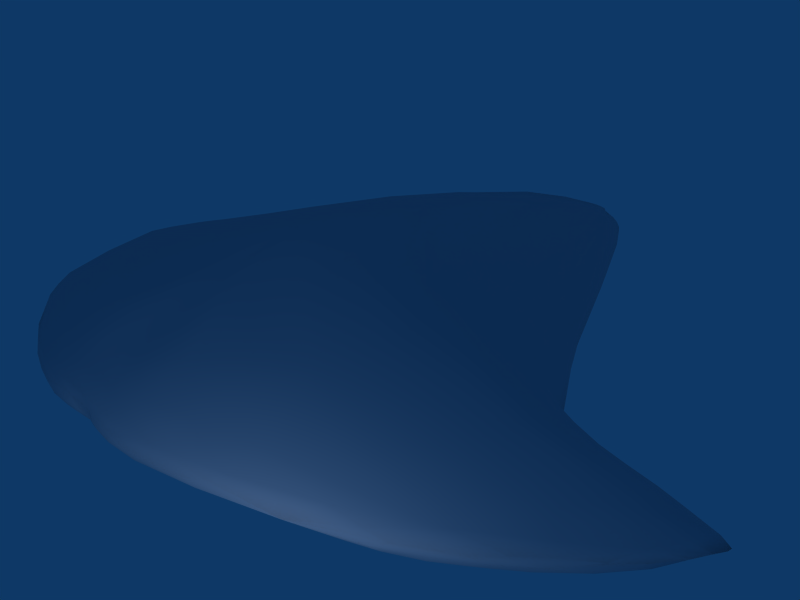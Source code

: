 # Source: fighter.blend  (saved by Blender 2.75.0; exported with 4.5.12 LTS)
import bpy
from mathutils import Matrix  # noqa: F401  (used for matrix-valued properties, if any)

bpy.ops.wm.read_factory_settings(use_empty=True)
scene = bpy.context.scene
scene.name = 'Scene'

# ---- collections
col_collection_1 = bpy.data.collections.new('Collection 1'); scene.collection.children.link(col_collection_1)

# ---- materials (node trees are filled in below, after node groups)
mat_material = bpy.data.materials.new('Material')
mat_material.alpha_threshold = 0.0
mat_material.diffuse_color = (0.8, 0.7547, 0.7887, 1.0)
mat_material.roughness = 0.5

# ---- material node trees

# ---- world
world_world = bpy.data.worlds.new('World'); scene.world = world_world
world_world.color = (0.05656, 0.2208, 0.4)
world_world.use_sun_shadow = False
world_world.sun_shadow_jitter_overblur = 0.0
world_world.cycles.sampling_method = 'MANUAL'
world_world.cycles.sample_map_resolution = 256

# ---- cameras
cam_camera = bpy.data.cameras.new('Camera')
cam_camera.passepartout_alpha = 0.2
cam_camera.clip_end = 100.0
cam_camera.lens = 35.0
cam_camera.sensor_width = 32.0
cam_camera.sensor_height = 18.0
cam_camera.ortho_scale = 7.314
cam_camera.show_passepartout = False
cam_camera.show_safe_areas = True
cam_camera.dof.focus_distance = 0.0
cam_camera.dof.aperture_fstop = 128.0

# ---- lights
light_spot = bpy.data.lights.new('Spot', 'POINT')
light_spot.transmission_factor = 0.0
light_spot.cutoff_distance = 30.0
light_spot.energy = 100.0
light_spot.shadow_buffer_clip_start = 1.001
light_spot.shadow_soft_size = 1.0
light_spot.shadow_maximum_resolution = 0.006
light_spot.use_absolute_resolution = True
light_spot.cycles.use_multiple_importance_sampling = False

# ---- meshes
me_plane_002 = bpy.data.meshes.new('Plane.002')
me_plane_002.from_pydata([(1.548, -8.401, 1.392), (0.9137, -6.502, 0.3829), (-2.75, -6.119, 2.434), (1.801, -5.691, 0.5955), (-4.009, -6.261, 1.506), (2.66, -4.451, 1.816), (3.081, -4.644, 1.95), (4.567, -4.93, 1.917), (-0.448, -4.035, 2.716), (4.282, -6.489, 1.731), (0.7639, -0.6637, 2.14), (4.488, -4.872, 2.235), (0.3449, -8.001, 0.8102), (0.7834, -8.604, 1.336), (-2.318, -3.871, 2.304), (0.3849, -5.083, 0.1937), (-1.885, -8.166, 1.281), (1.496, -3.981, 1.183), (4.48, -5.51, 1.681), (0.7649, -3.125, 0.869), (-0.7639, -0.6637, 2.14), (0.8854, -7.149, 0.5505), (0.7409, -4.539, 0.428), (2.986, -6.753, 1.105), (-2.986, -6.753, 1.105), (-0.7409, -4.539, 0.428), (-0.6683, -0.5744, 1.868), (3.79, -4.917, 1.94), (2.026, -6.357, 0.6793), (-0.7134, -7.102, 2.236), (1.072, -3.11, 2.519), (-0.695, -8.303, 1.004), (-3.388, -4.968, 2.436), (0.4052, -3.366, 0.5258), (0.2069, -2.731, 2.599), (-0.1453, -2.305, 2.556), (-2.349, -7.759, 1.789), (-4.042, -5.171, 1.581), (-0.9872, -6.07, 2.476), (0.5108, -1.659, 1.134), (-2.66, -4.451, 1.816), (-2.487, -5.149, 1.066), (0.02143, -6.154, 0.1991), (2.122, -4.716, 1.23), (-0.05579, -6.154, 0.1991), (-4.456, -5.715, 2.235), (2.083, -3.317, 2.16), (4.456, -5.715, 2.235), (-3.178, -7.504, 1.742), (-1.072, -3.11, 2.519), (-2.741, -7.709, 1.373), (1.537, -8.27, 1.584), (0.3009, -6.057, 0.199), (-2.743, -4.729, 2.485), (-0.3254, -6.057, 0.199), (-0.3715, -5.26, 2.608), (-0.3475, -7.101, 0.4627), (0.09914, -6.681, 0.3303), (-0.1032, -6.681, 0.3303), (4.009, -6.261, 1.506), (1.12, -2.089, 2.397), (-2.487, -7.409, 1.098), (-1.011, -1.881, 1.625), (-2.122, -4.716, 1.23), (-1.801, -5.691, 0.5955), (0.2384, -0.01412, 2.252), (-0.2384, -0.01412, 2.252), (0.681, -7.102, 2.236), (3.656, -4.814, 2.211), (0.9548, -6.07, 2.476), (-0.2069, -2.731, 2.599), (-3.993, -5.45, 1.443), (3.388, -4.968, 2.436), (1.251, -1.672, 2.093), (-2.026, -6.357, 0.6793), (-1.12, -2.089, 2.397), (1.745, -3.39, 1.654), (-4.48, -5.51, 1.681), (4.791, -4.94, 2.205), (2.662, -5.541, 0.9126), (-5.067, -4.914, 2.111), (-0.1242, 0.4978, 1.807), (-3.894, -4.874, 2.29), (-0.9137, -6.502, 0.3829), (0.5075, -1.005, 1.419), (-4.282, -6.489, 1.731), (0.8253, -1.014, 2.248), (-3.832, -5.467, 2.384), (-0.8253, -1.014, 2.248), (-0.7834, -8.604, 1.336), (-0.5108, -1.659, 1.134), (-0.8854, -7.149, 0.5505), (0.1453, -2.305, 2.556), (0.7156, -5.07, 0.3008), (2.487, -7.409, 1.098), (3.748, -7.023, 1.837), (-0.5137, -8.544, 1.164), (-0.3449, -8.001, 0.8102), (3.881, -6.389, 2.212), (1.885, -8.166, 1.281), (2.75, -6.119, 2.434), (-3.858, -7.046, 1.655), (-4.488, -4.872, 2.235), (2.764, -4.475, 2.334), (1.547, -2.577, 2.346), (1.863, -5.584, 2.556), (4.64, -5.854, 2.038), (-0.5075, -1.005, 1.419), (-2.112, -7.406, 2.042), (0.3418, -2.186, 2.524), (-3.656, -4.814, 2.211), (-1.496, -3.981, 1.183), (0.5346, -8.608, 1.26), (-3.081, -4.644, 1.95), (-0.5346, -8.608, 1.26), (2.234, -3.729, 1.963), (0.5137, -8.544, 1.164), (-2.983, -6.767, 2.236), (3.858, -7.046, 1.655), (-4.022, -5.055, 2.358), (-5.029, -5.215, 2.013), (0.695, -8.303, 1.004), (2.318, -3.871, 2.304), (3.832, -5.467, 2.384), (-1.446, -4.585, 0.9064), (5.03, -5.215, 2.013), (0.3902, -8.586, 1.445), (-1.745, -3.39, 1.654), (-0.4177, -8.586, 1.445), (3.172, -4.655, 2.207), (0.448, -4.035, 2.716), (-1.251, -1.672, 2.093), (-4.259, -4.915, 1.978), (-3.172, -4.655, 2.207), (-2.662, -5.541, 0.9126), (0.4337, -7.98, 1.885), (1.277, -8.11, 1.02), (-0.4621, -7.98, 1.885), (-1.498, -7.66, 0.8403), (1.066, -7.614, 2.036), (-1.066, -7.614, 2.036), (2.349, -7.759, 1.789), (4.065, -6.528, 2.016), (2.741, -7.709, 1.373), (-2.764, -4.475, 2.334), (-1.277, -8.11, 1.02), (3.178, -7.504, 1.742), (-4.567, -4.93, 1.917), (-1.863, -5.584, 2.556), (-3.881, -6.389, 2.212), (4.747, -5.792, 1.936), (2.112, -7.406, 2.042), (2.487, -5.149, 1.066), (-0.5068, -3.933, 2.71), (2.983, -6.767, 2.236), (-3.748, -7.023, 1.837), (1.233, -4.138, 2.631), (-0.3317, -5.667, 0.1601), (0.6683, -0.5744, 1.868), (-0.3849, -5.083, 0.1937), (-2.083, -3.317, 2.16), (-3.79, -4.917, 1.94), (-1.537, -8.27, 1.584), (-1.548, -8.401, 1.392), (0.334, -5.26, 2.608), (-0.4052, -3.366, 0.5258), (3.368, -4.888, 1.731), (-3.368, -4.888, 1.731), (0.409, -8.18, 1.777), (0.1133, 0.4978, 1.807), (-0.4374, -8.18, 1.777), (0.7371, -8.346, 1.649), (3.993, -5.45, 1.443), (-0.7371, -8.346, 1.649), (3.288, -7.528, 1.56), (3.894, -4.874, 2.29), (0.3072, -5.667, 0.1601), (-0.7649, -3.125, 0.869), (-4.065, -6.528, 2.016), (-4.791, -4.94, 2.205), (2.743, -4.729, 2.485), (-4.64, -5.854, 2.038), (4.022, -5.055, 2.358), (-0.3418, -2.186, 2.524), (-3.311, -5.127, 1.432), (2.029, -4.666, 2.618), (5.068, -4.914, 2.111), (0.3544, -8.459, 1.566), (-2.029, -4.666, 2.618), (-0.3819, -8.459, 1.566), (-1.547, -2.577, 2.346), (0.5068, -3.933, 2.71), (-3.288, -7.528, 1.56), (-4.747, -5.792, 1.936), (-0.08552, 0.15, 1.482), (-0.7156, -5.07, 0.3008), (-2.234, -3.729, 1.963), (4.259, -4.915, 1.978), (1.498, -7.66, 0.8403), (-0.3382, -7.514, 0.6007), (1.011, -1.881, 1.625), (0.3475, -7.101, 0.4627), (-1.233, -4.138, 2.631), (1.446, -4.585, 0.9064), (3.311, -5.127, 1.432), (0.3382, -7.514, 0.6007), (4.042, -5.171, 1.581), (0.3871, -4.35, 2.708), (-0.3922, -4.35, 2.708), (-0.00254, -4.102, 2.692), (0.0, -1.881, 2.514), (0.0, -2.714, 2.599), (0.2114, -3.449, 2.673), (-0.2114, -3.449, 2.673), (0.0, -3.397, 2.666), (0.0, -3.751, 2.698), (0.3685, -0.6638, 2.336), (-0.3685, -0.6638, 2.336), (0.2788, -0.9954, 2.386), (-0.2788, -0.9954, 2.386), (0.0, -0.7341, 2.371), (0.1389, 0.5376, 1.999), (-0.1498, 0.5376, 1.999), (-3.725e-09, 0.2243, 2.217), (-0.005426, 0.4947, 2.054), (0.07907, 0.15, 1.482), (-0.003229, 0.2437, 1.544), (-0.005426, 0.4151, 1.671), (-0.003229, 0.05629, 1.421), (0.0, -0.8096, 1.067), (-1.863e-09, -2.865, 0.4843), (0.0, -4.643, 0.1768), (-0.01227, -5.415, 0.123), (-0.04555, -6.424, 0.2645), (0.03166, -6.424, 0.2645), (-0.002034, -6.897, 0.3944), (0.0, -7.32, 0.536), (0.0, -8.051, 0.8502), (0.0, -8.556, 1.132), (-0.1689, -8.589, 1.369), (0.1414, -8.589, 1.369), (-0.01375, -8.571, 1.325), (-0.01375, -8.354, 1.657), (-0.01421, -8.237, 1.744), (-0.1094, -7.469, 2.086), (0.04857, -7.469, 2.086), (-2.019, -3.422, 2.342), (-0.06389, 0.4616, 1.726), (-3.49, -6.611, 2.221), (0.1535, -7.368, 0.5522), (-0.2291, -8.553, 1.14), (-0.179, -4.753, 0.1811), (4.986, -4.925, 2.156), (-4.202, -5.851, 1.55), (1.03, -1.19, 2.123), (0.2084, -0.1282, 1.473), (-2.177, -3.504, 2.085), (-0.1715, -2.418, 2.566), (1.236, -3.765, 2.574), (-4.686, -5.626, 2.148), (-3.075, -7.614, 1.487), (-0.2922, -8.625, 1.295), (-1.236, -3.765, 2.574), (-2.566, -6.555, 0.8987), (0.1023, -1.987, 2.524), (-2.745, -7.12, 1.099), (-1.103, -8.535, 1.348), (-0.3794, -5.88, 0.1808), (2.177, -3.504, 2.085), (5.079, -5.02, 2.068), (1.751, -4.672, 1.062), (-4.216, -6.398, 1.659), (-3.612, -7.272, 1.596), (1.907, -4.997, 2.643), (-3.143, -4.617, 2.106), (4.934, -4.882, 2.061), (0.501, -4.213, 2.719), (-0.1834, -3.822, 2.703), (0.1919, -1.022, 1.083), (-0.5559, -8.429, 1.59), (-4.638, -4.894, 2.235), (1.391, -6.498, 0.4946), (-1.564, -8.176, 1.158), (3.401, -4.765, 2.211), (-2.969, -4.575, 2.272), (0.5219, -7.132, 0.494), (3.238, -4.773, 1.834), (-1.889, -8.057, 1.673), (4.542, -6.15, 1.839), (-0.901, -6.694, 2.347), (-2.505, -4.537, 1.575), (-4.14, -5.258, 1.558), (0.5473, -3.127, 0.6837), (-0.5122, -8.1, 1.821), (3.96, -4.947, 1.916), (4.874, -5.329, 1.904), (0.6949, -4.715, 0.351), (3.244, -5.733, 2.463), (0.6039, -8.238, 1.735), (1.668, -4.416, 2.614), (-2.421, -5.343, 0.8986), (-0.4202, -0.272, 2.246), (-3.474, -7.242, 1.824), (1.081, -8.339, 1.619), (3.001, -4.907, 2.48), (4.551, -5.006, 2.248), (-0.611, -8.238, 1.735), (-1.707, -3.737, 1.444), (-2.827, -6.527, 2.332), (0.105, -2.612, 2.588), (0.2839, -0.2879, 2.295), (-1.751, -4.672, 1.062), (0.624, -1.19, 2.367), (-0.2246, -8.58, 1.428), (0.2951, -3.644, 2.691), (-0.15, -8.394, 1.622), (0.549, -8.429, 1.59), (-1.784, -8.29, 1.354), (-4.934, -4.882, 2.061), (-0.2493, -2.489, 2.57), (2.45, -4.697, 2.551), (3.538, -6.526, 1.309), (2.722, -7.544, 1.269), (-0.4967, -8.174, 0.8996), (-0.6677, -2.448, 1.0), (2.486, -4.193, 1.912), (0.9087, -1.057, 2.203), (2.421, -5.343, 0.8986), (-2.765, -4.564, 2.407), (4.216, -4.893, 2.261), (-3.401, -4.765, 2.211), (-2.286, -5.963, 2.477), (-0.06767, -6.531, 0.2901), (-0.02147, -6.099, 0.1907), (1.103, -8.535, 1.348), (0.9597, -7.358, 2.144), (-3.033, -5.138, 1.314), (-0.4187, -5.48, 0.1743), (4.481, -4.857, 2.152), (2.286, -5.963, 2.477), (0.5605, -4.088, 0.4501), (-4.332, -5.026, 1.766), (-4.936, -5.439, 1.99), (-0.1335, -6.105, 0.1919), (-0.105, -2.612, 2.588), (3.967, -6.469, 2.119), (0.5471, -4.053, 2.717), (-0.624, -1.19, 2.367), (-0.2951, -3.644, 2.691), (0.1602, -8.039, 0.8402), (0.9624, -8.209, 0.996), (-4.985, -4.925, 2.156), (1.985, -3.483, 1.828), (-3.378, -5.611, 1.164), (-0.6033, -8.621, 1.389), (0.5301, -5.049, 0.2399), (-0.07476, -6.811, 0.3707), (4.151, -6.048, 2.258), (-0.6949, -4.715, 0.351), (1.109, -3.708, 0.982), (2.286, -7.963, 1.317), (1.281, -2.744, 2.447), (4.686, -5.626, 2.148), (2.745, -7.12, 1.099), (-1.391, -6.498, 0.4946), (0.4126, -5.48, 0.1743), (0.1875, -6.795, 0.3627), (0.4202, -0.272, 2.246), (-0.1023, -1.987, 2.524), (-3.865, -6.814, 1.925), (-3.238, -4.773, 1.834), (0.5964, -8.621, 1.389), (-2.722, -7.544, 1.269), (0.1715, -2.418, 2.566), (-2.165, -4.949, 1.079), (-0.9537, -1.07, 1.995), (-0.718, -7.855, 1.94), (-0.1602, -8.039, 0.8402), (4.202, -5.851, 1.55), (3.301, -4.971, 1.57), (-0.2128, -7.816, 1.955), (1.71, -2.642, 2.134), (3.804, -4.845, 2.109), (-4.542, -6.15, 1.839), (0.6677, -2.448, 1.0), (4.261, -5.449, 1.568), (-0.2771, -7.216, 2.19), (0.2194, -3.221, 2.65), (4.029, -6.828, 1.672), (1.889, -8.057, 1.673), (-0.8595, -1.185, 1.775), (1.053, -4.665, 0.5951), (-2.025, -5.988, 0.656), (-2.866, -7.603, 1.774), (2.544, -4.244, 2.322), (-0.21, -0.1282, 1.473), (0.7713, -4.057, 2.695), (-4.261, -5.449, 1.568), (3.692, -4.903, 2.347), (4.381, -6.222, 2.013), (-0.05797, -6.302, 0.231), (0.6817, -8.603, 1.292), (-1.538, -4.288, 1.093), (2.969, -4.575, 2.272), (4.69, -5.832, 1.973), (0.1308, 0.1647, 2.226), (-0.5954, -8.574, 1.216), (0.726, -1.483, 1.475), (3.378, -5.611, 1.164), (1.42, -2.806, 1.642), (-0.6077, -1.498, 1.306), (-0.1919, -1.022, 1.083), (0.2853, -8.625, 1.295), (-0.1535, -7.368, 0.5522), (-4.551, -5.006, 2.248), (1.936, -7.536, 0.9323), (1.231, -7.47, 0.7024), (-0.2872, 0.1988, 1.814), (2.866, -7.603, 1.774), (-1.42, -2.806, 1.642), (3.156, -7.617, 1.62), (-1.668, -4.416, 2.614), (-2.25, -3.636, 2.23), (-1.117, -5.473, 0.3903), (-1.081, -8.339, 1.619), (-0.7713, -4.057, 2.695), (3.865, -6.814, 1.925), (0.9291, -6.799, 0.4637), (-0.1643, -8.207, 1.762), (0.1803, -2.99, 0.4947), (-3.001, -4.907, 2.48), (1.433, -5.818, 2.513), (-1.535, -7.54, 2.038), (-4.874, -5.329, 1.904), (1.538, -4.288, 1.093), (4.352, -4.934, 1.905), (-0.4574, -4.7, 2.684), (2.025, -5.988, 0.656), (-2.486, -4.193, 1.912), (-1.166, -1.766, 2.294), (2.566, -6.555, 0.8987), (2.852, -4.558, 1.886), (-3.59, -5.229, 1.432), (0.5954, -8.574, 1.216), (4.277, -5.612, 2.281), (-3.301, -4.971, 1.57), (0.2493, -2.489, 2.57), (-0.9087, -1.057, 2.203), (3.59, -5.229, 1.432), (-4.69, -5.832, 1.973), (0.5385, -6.224, 0.2605), (2.505, -4.537, 1.575), (0.3397, -1.546, 2.448), (-3.96, -4.947, 1.916), (2.827, -6.527, 2.332), (-2.45, -4.697, 2.551), (-1.053, -4.665, 0.5951), (1.166, -1.766, 2.294), (3.143, -4.617, 2.106), (-0.1885, -6.795, 0.3627), (-0.9291, -6.799, 0.4637), (-3.538, -6.526, 1.309), (-1.367, -7.895, 0.9232), (3.49, -6.611, 2.221), (-0.6817, -8.603, 1.292), (-1.441, -5.818, 2.513), (-0.726, -1.483, 1.475), (1.363, -2.354, 2.38), (-1.281, -2.744, 2.447), (-0.3397, -1.546, 2.448), (-4.151, -6.048, 2.258), (4.638, -4.894, 2.235), (0.2844, 0.1988, 1.814), (0.9537, -1.07, 1.995), (-4.481, -4.857, 2.152), (2.581, -7.067, 2.15), (-1.231, -7.47, 0.7024), (4.332, -5.026, 1.766), (0.8595, -1.185, 1.775), (-3.594, -5.033, 2.438), (2.765, -4.564, 2.407), (3.735, -4.834, 2.266), (-4.277, -5.612, 2.281), (-0.3775, -7.758, 0.697), (-2.544, -4.244, 2.322), (0.2291, -8.553, 1.14), (3.612, -7.272, 1.596), (-5.079, -5.02, 2.068), (-0.5446, -6.224, 0.2605), (2.019, -3.422, 2.342), (4.14, -5.258, 1.558), (-4.352, -4.934, 1.905), (-3.967, -6.469, 2.119), (-3.868, -7.015, 1.738), (-0.6164, -5.632, 2.56), (3.868, -7.015, 1.738), (3.594, -5.033, 2.438), (-1.647, -8.339, 1.481), (3.474, -7.242, 1.824), (0.6387, -8.464, 1.113), (-1.71, -2.642, 2.134), (-0.5605, -4.088, 0.4501), (1.647, -8.339, 1.481), (-1.363, -2.354, 2.38), (-0.1308, 0.1647, 2.226), (-2.286, -7.963, 1.317), (1.564, -8.176, 1.158), (-0.1289, -5.531, 0.134), (-0.0589, 0.08612, 1.441), (0.3775, -7.758, 0.697), (0.7109, -7.855, 1.94), (-4.381, -6.222, 2.013), (3.033, -5.138, 1.314), (-1.936, -7.536, 0.9323), (0.6077, -1.498, 1.306), (-0.9678, -7.358, 2.144), (-0.6387, -8.464, 1.113), (-0.4456, -8.53, 1.501), (-0.5023, -4.213, 2.719), (2.25, -3.636, 2.23), (0.334, 0.2163, 2.074), (-0.5219, -7.132, 0.494), (-2.852, -4.558, 1.886), (-0.403, -7.385, 0.5547), (-0.5473, -3.127, 0.6837), (0.403, -7.385, 0.5547), (2.165, -4.949, 1.079), (0.1834, -3.822, 2.703), (-0.1342, 0.5543, 1.91), (-2.236, -7.593, 1.922), (2.26, -5.585, 0.7669), (-2.581, -7.067, 2.15), (-3.735, -4.834, 2.266), (2.236, -7.593, 1.922), (0.4967, -8.174, 0.8996), (-4.029, -6.828, 1.672), (-3.804, -4.845, 2.109), (0.179, -4.753, 0.1811), (-0.9624, -8.209, 0.996), (-0.5471, -4.053, 2.717), (1.784, -8.29, 1.354), (-0.5301, -5.049, 0.2399), (-3.908, -5.178, 2.377), (-0.5695, -2.592, 2.536), (-3.244, -5.733, 2.463), (-0.1803, -2.99, 0.4947), (-3.692, -4.903, 2.347), (-2.26, -5.585, 0.7669), (1.535, -7.54, 2.038), (-0.02345, -5.424, 2.573), (3.584, -4.926, 1.82), (-1.109, -3.708, 0.982), (-1.985, -3.483, 1.828), (-3.584, -4.926, 1.82), (3.908, -5.178, 2.377), (-4.216, -4.893, 2.261), (-0.3367, 0.2163, 2.074), (-0.2194, -3.221, 2.65), (-1.907, -4.997, 2.643), (3.075, -7.614, 1.487), (1.707, -3.737, 1.444), (4.216, -6.398, 1.659), (-1.03, -1.19, 2.123), (1.117, -5.473, 0.3903), (-3.156, -7.617, 1.62), (4.937, -5.439, 1.99), (1.367, -7.895, 0.9232), (-0.2839, -0.2879, 2.295), (0.5695, -2.592, 2.536), (-0.1282, -4.224, 2.693), (0.1219, -4.224, 2.693), (0.2295, -7.216, 2.19), (0.1156, -8.394, 1.622), (0.06967, -6.811, 0.3707), (0.1692, -7.816, 1.955), (0.4767, -8.1, 1.821), (0.5746, -5.632, 2.56), (0.443, -4.7, 2.684), (0.1003, -6.105, 0.1919), (0.8604, -6.694, 2.347), (0.4112, -8.53, 1.501), (0.09821, -5.531, 0.134), (0.05083, 0.08612, 1.441), (0.05032, 0.4616, 1.726), (-0.05204, 0.2033, 1.518), (0.1288, -8.207, 1.762), (0.1902, -8.58, 1.428), (0.3487, -5.88, 0.1808), (0.06013, -6.531, 0.2901), (0.1206, 0.5543, 1.91), (0.03855, -6.302, 0.231), (-0.0006349, -3.894, 2.699), (0.0, -1.397, 2.456), (0.0, -2.287, 2.557), (0.0, -3.104, 2.636), (0.1397, -3.41, 2.668), (-0.1397, -3.41, 2.668), (0.0, -3.607, 2.687), (0.3306, -0.7899, 2.352), (-0.3306, -0.7899, 2.352), (0.1346, -0.7994, 2.375), (-0.1346, -0.7994, 2.375), (-9.313e-10, -0.1187, 2.284), (0.07593, 0.5213, 2.014), (-0.0895, 0.5213, 2.014), (-0.001357, 0.3953, 2.149), (0.04396, 0.2033, 1.518), (-0.002164, 0.3206, 1.597), (-0.0008072, -0.173, 1.323), (-4.657e-10, -1.744, 0.7533), (-4.657e-10, -3.917, 0.2841), (-0.003066, -5.118, 0.1329), (-0.008681, -6.436, 0.2724), (-0.0005086, -7.067, 0.4452), (0.0, -7.65, 0.67), (0.0, -8.395, 1.022), (-0.003439, -8.594, 1.219), (-0.1047, -8.562, 1.365), (0.07032, -8.562, 1.365), (-0.006992, -8.298, 1.704), (-0.03804, -7.411, 2.099), (-0.861, -5.896, 0.2743), (0.2345, -2.0, 0.7717), (0.1739, -7.058, 0.4428), (-1.801, -7.087, 0.7251), (2.197, -4.086, 2.456), (0.4155, -3.43, 2.655), (1.031, -4.651, 2.712), (0.1446, -0.1987, 2.292), (-3.228, -4.777, 2.342), (-3.65, -6.151, 2.343), (-0.01306, -6.276, 0.2303), (-2.491, -8.012, 1.519), (-0.02854, -5.85, 0.1512), (0.2071, -6.449, 0.2715), (-1.155, -8.059, 1.811), (0.1915, 0.09057, 1.603), (-0.005051, -6.632, 0.3249), (-3.495, -4.79, 2.041), (0.9351, -4.144, 0.6956), (0.6253, -0.8813, 2.318), (-0.9351, -4.144, 0.6956), (0.6066, -1.663, 2.423), (-0.00565, 0.1341, 1.473), (-0.6253, -0.8813, 2.318), (1.801, -7.087, 0.7251), (0.1804, -0.2947, 1.36), (-4.689, -5.773, 1.833), (-3.339, -5.939, 1.125), (-0.399, -8.628, 1.348), (-0.01176, 0.5696, 1.86), (1.586, -2.525, 1.968), (0.3904, -8.628, 1.348), (-0.2399, -8.307, 1.693), (3.547, -7.308, 1.685), (3.589, -7.106, 1.478), (0.2464, 0.2242, 2.157), (-2.696, -4.298, 2.163), (1.152, -8.059, 1.811), (-0.1521, -7.677, 0.6767), (-4.251, -6.555, 1.827), (4.936, -5.154, 2.132), (-0.1705, -5.222, 0.1437), (3.353, -5.401, 1.233), (0.4372, -7.601, 2.05), (3.721, -5.057, 1.631), (-0.148, -3.04, 2.629), (-1.163, -3.004, 1.287), (-0.1446, -0.1987, 2.292), (2.491, -8.012, 1.519), (-4.368, -6.03, 2.153), (-0.4562, -7.601, 2.05), (0.2741, -4.164, 0.2826), (0.7498, -7.827, 0.7392), (-0.1786, -3.989, 2.704), (-4.873, -5.022, 1.929), (3.228, -4.777, 2.342), (3.495, -4.79, 2.041), (0.148, -3.04, 2.629), (0.4168, 0.0925, 1.989), (-4.203, -4.958, 2.307), (-1.966, -7.859, 1.112), (-0.211, -6.449, 0.2715), (0.265, -8.397, 1.025), (-3.721, -5.057, 1.631), (-3.353, -5.401, 1.233), (-2.197, -4.086, 2.456), (-2.773, -5.168, 2.583), (-0.03414, -8.047, 1.844), (0.1521, -7.677, 0.6767), (-3.589, -7.106, 1.478), (0.1629, -5.222, 0.1437), (-1.335, -5.123, 0.5587), (4.873, -5.022, 1.929), (-0.2741, -4.164, 0.2826), (-1.586, -2.525, 1.968), (-2.161, -4.186, 1.584), (-1.695, -2.65, 2.243), (-3.309, -7.07, 2.026), (-0.1932, 0.09057, 1.603), (3.65, -6.151, 2.343), (-0.9246, -8.543, 1.461), (-0.03267, -8.483, 1.529), (-0.2345, -2.0, 0.7717), (-4.935, -5.154, 2.132), (1.695, -2.65, 2.243), (-4.808, -4.851, 2.138), (-2.89, -4.791, 1.563), (-0.1747, -7.058, 0.4428), (-0.265, -8.397, 1.025), (-1.034, -4.651, 2.712), (2.161, -4.186, 1.584), (3.339, -5.939, 1.125), (-0.7498, -7.827, 0.7392), (-0.07597, -2.294, 2.557), (4.203, -4.958, 2.307), (2.696, -4.298, 2.163), (-1.101, -8.474, 1.222), (4.105, -4.866, 2.17), (0.1646, -1.624, 2.479), (-0.1646, -1.624, 2.479), (0.07597, -2.294, 2.557), (1.101, -8.474, 1.222), (4.251, -6.555, 1.827), (1.966, -7.859, 1.112), (-0.008323, -4.624, 2.667), (0.177, -3.989, 2.704), (-0.2247, -8.6, 1.232), (1.335, -5.123, 0.5587), (0.2288, -8.307, 1.693), (1.163, -3.004, 1.287), (-0.03983, -6.556, 2.389), (-0.419, 0.0925, 1.989), (0.8585, -5.896, 0.2743), (-0.6066, -1.663, 2.423), (-3.547, -7.308, 1.685), (-0.4155, -3.43, 2.655), (-1.829, -6.889, 2.276), (4.809, -4.851, 2.138), (0.2192, -8.6, 1.232), (-0.2479, 0.2242, 2.157), (1.825, -6.889, 2.276), (4.368, -6.03, 2.153), (4.689, -5.773, 1.833), (-0.2098, -3.68, 2.693), (0.9207, -8.543, 1.461), (3.309, -7.07, 2.026), (0.2098, -3.68, 2.693), (-4.105, -4.866, 2.17), (2.773, -5.168, 2.583), (2.89, -4.791, 1.563), (-0.1817, -0.2947, 1.36)], [], [(0, 540, 669, 502), (0, 502, 745, 334), (0, 334, 722, 540), (1, 450, 733, 281), (1, 281, 645, 427), (1, 427, 634, 450), (2, 544, 630, 308), (2, 308, 737, 331), (2, 331, 687, 544), (3, 530, 712, 437), (3, 437, 733, 563), (3, 563, 728, 530), (4, 253, 648, 461), (4, 461, 690, 271), (4, 271, 647, 253), (5, 325, 716, 441), (5, 441, 750, 451), (5, 451, 711, 325), (6, 441, 716, 458), (6, 458, 677, 286), (6, 286, 750, 441), (7, 435, 738, 275), (7, 275, 693, 477), (7, 477, 665, 435), (8, 539, 710, 518), (8, 518, 674, 277), (8, 277, 744, 539), (9, 561, 743, 288), (9, 288, 723, 388), (9, 388, 655, 561), (10, 326, 705, 254), (10, 254, 679, 520), (10, 520, 656, 326), (11, 471, 738, 338), (11, 338, 718, 329), (11, 329, 715, 471), (12, 349, 689, 509), (12, 509, 673, 534), (12, 534, 683, 349), (13, 334, 745, 371), (13, 371, 652, 401), (13, 401, 722, 334), (14, 422, 657, 484), (14, 484, 686, 246), (14, 246, 697, 422), (15, 365, 691, 537), (15, 537, 672, 355), (15, 355, 733, 365), (16, 282, 717, 317), (16, 317, 632, 505), (16, 505, 681, 282), (17, 434, 639, 359), (17, 359, 730, 560), (17, 560, 711, 434), (18, 385, 693, 295), (18, 295, 743, 378), (18, 378, 712, 385), (19, 359, 639, 292), (19, 292, 622, 384), (19, 384, 730, 359), (20, 556, 732, 562), (20, 562, 697, 447), (20, 447, 740, 556), (21, 285, 634, 427), (21, 427, 645, 416), (21, 416, 673, 285), (22, 391, 728, 296), (22, 296, 672, 340), (22, 340, 639, 391), (23, 363, 645, 440), (23, 440, 712, 321), (23, 321, 655, 363), (24, 265, 690, 461), (24, 461, 648, 263), (24, 263, 624, 265), (25, 456, 641, 501), (25, 501, 694, 358), (25, 358, 692, 456), (26, 390, 695, 375), (26, 375, 732, 417), (26, 417, 699, 390), (27, 550, 677, 382), (27, 382, 718, 294), (27, 294, 665, 550), (28, 437, 712, 440), (28, 440, 645, 281), (28, 281, 733, 437), (29, 386, 731, 289), (29, 289, 737, 515), (29, 515, 671, 386), (30, 568, 626, 258), (30, 258, 625, 361), (30, 361, 642, 568), (31, 516, 717, 538), (31, 538, 713, 323), (31, 323, 709, 516), (32, 479, 687, 430), (32, 430, 629, 546), (32, 546, 680, 479), (33, 429, 622, 292), (33, 292, 639, 340), (33, 340, 672, 429), (34, 446, 719, 373), (34, 373, 678, 387), (34, 387, 626, 446), (35, 344, 714, 368), (35, 368, 720, 257), (35, 257, 666, 344), (36, 393, 632, 287), (36, 287, 635, 529), (36, 529, 698, 393), (37, 341, 684, 442), (37, 442, 685, 291), (37, 291, 675, 341), (38, 289, 731, 494), (38, 494, 710, 465), (38, 465, 737, 289), (39, 278, 646, 514), (39, 514, 730, 384), (39, 384, 622, 278), (40, 290, 707, 522), (40, 522, 657, 438), (40, 438, 696, 290), (41, 374, 692, 300), (41, 300, 685, 336), (41, 336, 707, 374), (42, 590, 631, 333), (42, 333, 633, 578), (42, 578, 634, 590), (43, 451, 750, 526), (43, 526, 728, 270), (43, 270, 711, 451), (44, 400, 682, 343), (44, 343, 633, 333), (44, 333, 631, 400), (45, 482, 704, 259), (45, 259, 670, 470), (45, 470, 630, 482), (46, 381, 705, 519), (46, 519, 716, 268), (46, 268, 651, 381), (47, 357, 742, 362), (47, 362, 661, 444), (47, 444, 700, 357), (48, 564, 632, 393), (48, 393, 698, 302), (48, 302, 735, 564), (49, 468, 686, 262), (49, 262, 736, 543), (49, 543, 734, 468), (50, 260, 690, 372), (50, 372, 681, 505), (50, 505, 632, 260), (51, 502, 669, 389), (51, 389, 658, 303), (51, 303, 745, 502), (52, 450, 634, 578), (52, 578, 633, 587), (52, 587, 733, 450), (53, 430, 687, 455), (53, 455, 686, 328), (53, 328, 629, 430), (54, 488, 621, 267), (54, 267, 633, 343), (54, 343, 682, 488), (55, 494, 731, 549), (55, 549, 725, 436), (55, 436, 710, 494), (56, 523, 713, 521), (56, 521, 682, 459), (56, 459, 708, 523), (57, 588, 634, 366), (57, 366, 623, 573), (57, 573, 637, 588), (58, 356, 708, 459), (58, 459, 682, 332), (58, 332, 637, 356), (59, 378, 743, 561), (59, 561, 655, 321), (59, 321, 712, 378), (60, 312, 642, 361), (60, 361, 625, 467), (60, 467, 640, 312), (61, 265, 624, 513), (61, 513, 681, 372), (61, 372, 690, 265), (62, 466, 667, 419), (62, 419, 695, 390), (62, 390, 699, 466), (63, 290, 696, 311), (63, 311, 692, 374), (63, 374, 707, 290), (64, 547, 692, 423), (64, 423, 621, 392), (64, 392, 648, 547), (65, 310, 640, 367), (65, 367, 656, 405), (65, 405, 628, 310), (66, 567, 668, 504), (66, 504, 740, 301), (66, 301, 644, 567), (67, 335, 741, 579), (67, 579, 731, 571), (67, 571, 664, 335), (68, 283, 676, 481), (68, 481, 718, 382), (68, 382, 677, 283), (69, 579, 741, 431), (69, 431, 627, 576), (69, 576, 731, 579), (70, 319, 736, 557), (70, 557, 666, 257), (70, 257, 720, 319), (71, 291, 685, 353), (71, 353, 648, 397), (71, 397, 675, 291), (72, 398, 676, 304), (72, 304, 749, 496), (72, 496, 715, 398), (73, 254, 705, 381), (73, 381, 651, 473), (73, 473, 679, 254), (74, 263, 648, 392), (74, 392, 621, 364), (74, 364, 624, 263), (75, 503, 686, 468), (75, 468, 734, 347), (75, 347, 644, 503), (76, 409, 651, 352), (76, 352, 711, 560), (76, 560, 730, 409), (77, 397, 648, 253), (77, 253, 647, 433), (77, 433, 675, 397), (78, 252, 738, 471), (78, 471, 715, 305), (78, 305, 661, 252), (79, 530, 728, 327), (79, 327, 663, 408), (79, 408, 712, 530), (80, 318, 675, 487), (80, 487, 704, 351), (80, 351, 706, 318), (81, 417, 732, 528), (81, 528, 650, 247), (81, 247, 699, 417), (82, 555, 680, 546), (82, 546, 629, 532), (82, 532, 748, 555), (83, 460, 624, 364), (83, 364, 621, 488), (83, 488, 682, 460), (84, 514, 646, 255), (84, 255, 636, 407), (84, 407, 730, 514), (85, 535, 660, 383), (85, 383, 647, 271), (85, 271, 690, 535), (86, 367, 640, 457), (86, 457, 705, 326), (86, 326, 656, 367), (87, 482, 630, 544), (87, 544, 687, 542), (87, 542, 704, 482), (88, 301, 740, 447), (88, 447, 697, 439), (88, 439, 644, 301), (89, 266, 717, 464), (89, 464, 649, 354), (89, 354, 701, 266), (90, 324, 667, 410), (90, 410, 751, 411), (90, 411, 703, 324), (91, 521, 713, 476), (91, 476, 624, 460), (91, 460, 682, 521), (92, 373, 719, 264), (92, 264, 721, 309), (92, 309, 678, 373), (93, 355, 672, 296), (93, 296, 728, 563), (93, 563, 733, 355), (94, 322, 724, 415), (94, 415, 645, 363), (94, 363, 655, 322), (95, 426, 746, 498), (95, 498, 654, 495), (95, 495, 723, 426), (96, 406, 717, 516), (96, 516, 709, 250), (96, 250, 727, 406), (97, 323, 713, 483), (97, 483, 659, 377), (97, 377, 709, 323), (98, 345, 742, 357), (98, 357, 700, 463), (98, 463, 746, 345), (99, 360, 669, 540), (99, 540, 722, 506), (99, 506, 724, 360), (100, 339, 741, 454), (100, 454, 700, 297), (100, 297, 749, 339), (101, 493, 660, 535), (101, 535, 690, 272), (101, 272, 735, 493), (102, 555, 748, 474), (102, 474, 706, 280), (102, 280, 680, 555), (103, 394, 625, 480), (103, 480, 676, 403), (103, 403, 716, 394), (104, 489, 705, 457), (104, 457, 640, 467), (104, 467, 625, 489), (105, 431, 741, 339), (105, 339, 749, 273), (105, 273, 627, 431), (106, 362, 742, 399), (106, 399, 723, 404), (106, 404, 661, 362), (107, 410, 667, 466), (107, 466, 699, 395), (107, 395, 751, 410), (108, 432, 737, 531), (108, 531, 698, 529), (108, 529, 635, 432), (109, 568, 642, 452), (109, 452, 719, 446), (109, 446, 626, 568), (110, 330, 638, 536), (110, 536, 748, 532), (110, 532, 629, 330), (111, 402, 696, 307), (111, 307, 667, 551), (111, 551, 641, 402), (112, 401, 652, 412), (112, 412, 739, 443), (112, 443, 722, 401), (113, 522, 707, 370), (113, 370, 638, 274), (113, 274, 657, 522), (114, 464, 717, 406), (114, 406, 727, 261), (114, 261, 649, 464), (115, 325, 711, 352), (115, 352, 651, 268), (115, 268, 716, 325), (116, 485, 683, 499), (116, 499, 722, 443), (116, 443, 739, 485), (117, 531, 737, 308), (117, 308, 630, 248), (117, 248, 698, 531), (118, 486, 655, 388), (118, 388, 723, 495), (118, 495, 654, 486), (119, 414, 704, 542), (119, 542, 687, 479), (119, 479, 680, 414), (120, 342, 704, 487), (120, 487, 675, 433), (120, 433, 647, 342), (121, 534, 673, 350), (121, 350, 722, 499), (121, 499, 683, 534), (122, 519, 705, 489), (122, 489, 625, 394), (122, 394, 716, 519), (123, 444, 661, 554), (123, 554, 749, 297), (123, 297, 700, 444), (124, 456, 692, 311), (124, 311, 696, 402), (124, 402, 641, 456), (125, 295, 693, 269), (125, 269, 661, 565), (125, 565, 743, 295), (126, 586, 652, 371), (126, 371, 745, 580), (126, 580, 702, 586), (127, 307, 696, 552), (127, 552, 695, 419), (127, 419, 667, 307), (128, 517, 701, 354), (128, 354, 649, 313), (128, 313, 702, 517), (129, 403, 676, 283), (129, 283, 677, 458), (129, 458, 716, 403), (130, 527, 726, 276), (130, 276, 627, 346), (130, 346, 747, 527), (131, 375, 695, 500), (131, 500, 697, 562), (131, 562, 732, 375), (132, 453, 684, 491), (132, 491, 706, 474), (132, 474, 748, 453), (133, 274, 638, 330), (133, 330, 629, 284), (133, 284, 657, 274), (134, 353, 685, 300), (134, 300, 692, 547), (134, 547, 648, 353), (135, 510, 664, 574), (135, 574, 688, 575), (135, 575, 658, 510), (136, 506, 722, 350), (136, 350, 673, 566), (136, 566, 724, 506), (137, 376, 635, 293), (137, 293, 688, 380), (137, 380, 671, 376), (138, 513, 624, 476), (138, 476, 713, 462), (138, 462, 681, 513), (139, 335, 664, 510), (139, 510, 658, 548), (139, 548, 741, 335), (140, 515, 737, 432), (140, 432, 635, 376), (140, 376, 671, 515), (141, 533, 658, 389), (141, 389, 669, 418), (141, 418, 746, 533), (142, 399, 742, 345), (142, 345, 746, 426), (142, 426, 723, 399), (143, 360, 724, 322), (143, 322, 655, 559), (143, 559, 669, 360), (144, 484, 657, 284), (144, 284, 629, 328), (144, 328, 686, 484), (145, 462, 713, 538), (145, 538, 717, 282), (145, 282, 681, 462), (146, 498, 746, 418), (146, 418, 669, 420), (146, 420, 654, 498), (147, 491, 684, 341), (147, 341, 675, 318), (147, 318, 706, 491), (148, 465, 710, 558), (148, 558, 687, 331), (148, 331, 737, 465), (149, 248, 630, 470), (149, 470, 670, 492), (149, 492, 698, 248), (150, 288, 743, 565), (150, 565, 661, 404), (150, 404, 723, 288), (151, 548, 658, 533), (151, 533, 746, 475), (151, 475, 741, 548), (152, 512, 663, 327), (152, 327, 728, 526), (152, 526, 750, 512), (153, 539, 744, 348), (153, 348, 736, 425), (153, 425, 710, 539), (154, 475, 746, 463), (154, 463, 700, 454), (154, 454, 741, 475), (155, 369, 660, 493), (155, 493, 735, 302), (155, 302, 698, 369), (156, 299, 625, 258), (156, 258, 626, 396), (156, 396, 627, 299), (157, 507, 633, 267), (157, 267, 621, 337), (157, 337, 662, 507), (158, 478, 636, 472), (158, 472, 679, 473), (158, 473, 651, 478), (159, 337, 621, 541), (159, 541, 694, 251), (159, 251, 662, 337), (160, 500, 695, 256), (160, 256, 657, 422), (160, 422, 697, 500), (161, 553, 684, 453), (161, 453, 748, 536), (161, 536, 638, 553), (162, 424, 635, 287), (162, 287, 632, 497), (162, 497, 701, 424), (163, 317, 717, 266), (163, 266, 701, 497), (163, 497, 632, 317), (164, 576, 627, 577), (164, 577, 725, 549), (164, 549, 731, 576), (165, 501, 641, 524), (165, 524, 703, 545), (165, 545, 694, 501), (166, 379, 750, 286), (166, 286, 677, 550), (166, 550, 665, 379), (167, 445, 684, 553), (167, 553, 638, 370), (167, 370, 707, 445), (168, 575, 688, 585), (168, 585, 729, 298), (168, 298, 658, 575), (169, 583, 650, 589), (169, 589, 679, 472), (169, 472, 636, 583), (170, 306, 653, 428), (170, 428, 688, 293), (170, 293, 635, 306), (171, 303, 658, 298), (171, 298, 729, 316), (171, 316, 745, 303), (172, 490, 693, 385), (172, 385, 712, 408), (172, 408, 663, 490), (173, 424, 701, 279), (173, 279, 653, 306), (173, 306, 635, 424), (174, 559, 655, 486), (174, 486, 654, 420), (174, 420, 669, 559), (175, 329, 718, 481), (175, 481, 676, 398), (175, 398, 715, 329), (176, 581, 691, 365), (176, 365, 733, 587), (176, 587, 633, 581), (177, 551, 667, 324), (177, 324, 703, 524), (177, 524, 641, 551), (178, 511, 660, 369), (178, 369, 698, 492), (178, 492, 670, 511), (179, 351, 704, 414), (179, 414, 680, 280), (179, 280, 706, 351), (180, 480, 625, 320), (180, 320, 749, 304), (180, 304, 676, 480), (181, 259, 704, 449), (181, 449, 660, 511), (181, 511, 670, 259), (182, 305, 715, 496), (182, 496, 749, 554), (182, 554, 661, 305), (183, 319, 720, 469), (183, 469, 734, 543), (183, 543, 736, 319), (184, 442, 684, 445), (184, 445, 707, 336), (184, 336, 685, 442), (185, 273, 749, 320), (185, 320, 625, 299), (185, 299, 627, 273), (186, 275, 738, 252), (186, 252, 661, 269), (186, 269, 693, 275), (187, 572, 702, 580), (187, 580, 745, 316), (187, 316, 729, 572), (188, 421, 686, 455), (188, 455, 687, 558), (188, 558, 710, 421), (189, 279, 701, 517), (189, 517, 702, 315), (189, 315, 653, 279), (190, 246, 686, 503), (190, 503, 644, 439), (190, 439, 697, 246), (191, 396, 626, 314), (191, 314, 747, 346), (191, 346, 627, 396), (192, 564, 735, 272), (192, 272, 690, 260), (192, 260, 632, 564), (193, 449, 704, 342), (193, 342, 647, 383), (193, 383, 660, 449), (194, 508, 751, 395), (194, 395, 699, 584), (194, 584, 643, 508), (195, 541, 621, 423), (195, 423, 692, 358), (195, 358, 694, 541), (196, 256, 695, 552), (196, 552, 696, 438), (196, 438, 657, 256), (197, 338, 738, 435), (197, 435, 665, 294), (197, 294, 718, 338), (198, 415, 724, 566), (198, 566, 673, 416), (198, 416, 645, 415), (199, 483, 713, 523), (199, 523, 708, 413), (199, 413, 659, 483), (200, 407, 636, 478), (200, 478, 651, 409), (200, 409, 730, 407), (201, 525, 623, 366), (201, 366, 634, 285), (201, 285, 673, 525), (202, 425, 736, 262), (202, 262, 686, 421), (202, 421, 710, 425), (203, 391, 639, 434), (203, 434, 711, 270), (203, 270, 728, 391), (204, 448, 663, 512), (204, 512, 750, 379), (204, 379, 665, 448), (205, 249, 623, 525), (205, 525, 673, 509), (205, 509, 689, 249), (206, 477, 693, 490), (206, 490, 663, 448), (206, 448, 665, 477), (207, 577, 627, 276), (207, 276, 726, 570), (207, 570, 725, 577), (208, 569, 674, 518), (208, 518, 710, 436), (208, 436, 725, 569), (209, 591, 674, 569), (209, 569, 725, 570), (209, 570, 726, 591), (210, 368, 714, 593), (210, 593, 721, 264), (210, 264, 719, 592), (210, 592, 720, 368), (211, 344, 666, 594), (211, 594, 678, 309), (211, 309, 721, 593), (211, 593, 714, 344), (212, 314, 626, 387), (212, 387, 678, 595), (212, 595, 747, 314), (213, 596, 666, 557), (213, 557, 736, 348), (213, 348, 744, 596), (214, 594, 666, 596), (214, 596, 744, 597), (214, 597, 747, 595), (214, 595, 678, 594), (215, 277, 674, 591), (215, 591, 726, 527), (215, 527, 747, 597), (215, 597, 744, 277), (216, 310, 628, 598), (216, 598, 642, 312), (216, 312, 640, 310), (217, 567, 644, 347), (217, 347, 734, 599), (217, 599, 668, 567), (218, 598, 628, 600), (218, 600, 719, 452), (218, 452, 642, 598), (219, 601, 668, 599), (219, 599, 734, 469), (219, 469, 720, 601), (220, 600, 628, 602), (220, 602, 668, 601), (220, 601, 720, 592), (220, 592, 719, 600), (221, 589, 650, 603), (221, 603, 656, 520), (221, 520, 679, 589), (222, 604, 650, 528), (222, 528, 732, 556), (222, 556, 740, 604), (223, 602, 628, 405), (223, 405, 656, 605), (223, 605, 740, 504), (223, 504, 668, 602), (224, 603, 650, 604), (224, 604, 740, 605), (224, 605, 656, 603), (225, 606, 636, 255), (225, 255, 646, 582), (225, 582, 643, 606), (226, 607, 636, 606), (226, 606, 643, 584), (226, 584, 699, 607), (227, 583, 636, 607), (227, 607, 699, 247), (227, 247, 650, 583), (228, 508, 643, 582), (228, 582, 646, 608), (228, 608, 751, 508), (229, 278, 622, 609), (229, 609, 703, 411), (229, 411, 751, 608), (229, 608, 646, 278), (230, 609, 622, 429), (230, 429, 672, 610), (230, 610, 694, 545), (230, 545, 703, 609), (231, 611, 662, 251), (231, 251, 694, 610), (231, 610, 672, 537), (231, 537, 691, 611), (232, 581, 633, 507), (232, 507, 662, 611), (232, 611, 691, 581), (233, 400, 631, 612), (233, 612, 637, 332), (233, 332, 682, 400), (234, 612, 631, 590), (234, 590, 634, 588), (234, 588, 637, 612), (235, 573, 623, 613), (235, 613, 708, 356), (235, 356, 637, 573), (236, 613, 623, 249), (236, 249, 689, 614), (236, 614, 659, 413), (236, 413, 708, 613), (237, 377, 659, 614), (237, 614, 689, 349), (237, 349, 683, 615), (237, 615, 709, 377), (238, 615, 683, 485), (238, 485, 739, 616), (238, 616, 727, 250), (238, 250, 709, 615), (239, 313, 649, 261), (239, 261, 727, 617), (239, 617, 702, 313), (240, 412, 652, 586), (240, 586, 702, 618), (240, 618, 739, 412), (241, 618, 702, 617), (241, 617, 727, 616), (241, 616, 739, 618), (242, 619, 653, 315), (242, 315, 702, 572), (242, 572, 729, 619), (243, 428, 653, 619), (243, 619, 729, 585), (243, 585, 688, 428), (244, 386, 671, 380), (244, 380, 688, 620), (244, 620, 731, 386), (245, 574, 664, 571), (245, 571, 731, 620), (245, 620, 688, 574)])
me_plane_002.polygons.foreach_set('use_smooth', [True] * 750)
me_plane_002.materials.append(mat_material)
me_plane_002.use_remesh_preserve_volume = False
me_plane_002.use_remesh_preserve_attributes = False
me_plane_002.use_mirror_vertex_groups = False
me_plane_002.update()

# ---- objects
ob_plane = bpy.data.objects.new('Plane', me_plane_002)
ob_lamp = bpy.data.objects.new('Lamp', light_spot)
ob_camera = bpy.data.objects.new('Camera', cam_camera)

# ---- transforms, parenting, visibility, modifiers, constraints
ob_plane.location = (-2.954e-07, 4.743, 1.864)
ob_plane.rotation_euler = (3.142, -0.0, -3.142)
ob_plane.lock_rotations_4d = False
ob_plane.empty_display_type = 'ARROWS'
ob_plane.color = (0.0, 0.0, 0.0, 1.0)
ob_plane.lineart.crease_threshold = 0.0
ob_lamp.location = (4.076, -5.773, 1.016)
ob_lamp.rotation_euler = (-0.7412, -1.27, 2.954)
ob_lamp.lock_rotations_4d = False
ob_lamp.empty_display_type = 'ARROWS'
ob_lamp.color = (0.0, 0.0, 0.0, 0.0)
ob_lamp.lineart.crease_threshold = 0.0
ob_camera.location = (7.481, -6.508, 5.344)
ob_camera.rotation_euler = (1.109, 0.01082, 0.8149)
ob_camera.lock_rotations_4d = False
ob_camera.empty_display_type = 'ARROWS'
ob_camera.color = (0.0, 0.0, 0.0, 0.0)
ob_camera.display_type = 'WIRE'
ob_camera.lineart.crease_threshold = 0.0

# ---- collection membership
col_collection_1.objects.link(ob_plane)
col_collection_1.objects.link(ob_lamp)
col_collection_1.objects.link(ob_camera)

# ---- scene / render settings (as saved in the file)
scene.camera = ob_camera
scene.frame_start = 1; scene.frame_end = 250; scene.frame_set(1)
scene.render.engine = 'BLENDER_EEVEE_NEXT'
scene.render.image_settings.file_format = 'JPEG'
scene.render.image_settings.color_mode = 'RGB'
scene.render.image_settings.compression = 90
scene.render.resolution_x = 800
scene.render.resolution_y = 600
scene.render.pixel_aspect_x = 100.0
scene.render.pixel_aspect_y = 100.0
scene.render.fps = 25
scene.render.dither_intensity = 0.0
scene.render.use_compositing = False
scene.render.use_sequencer = False
scene.render.bake_margin = 2
scene.render.bake_bias = 0.0
scene.render.use_stamp_time = False
scene.render.use_stamp_date = False
scene.render.use_stamp_frame = False
scene.render.use_stamp_camera = False
scene.render.use_stamp_scene = False
scene.render.use_stamp_filename = False
scene.render.use_stamp_render_time = False
scene.render.stamp_font_size = 0
scene.cycles.use_denoising = False
scene.cycles.samples = 10
scene.cycles.sampling_pattern = 'TABULATED_SOBOL'
scene.cycles.light_sampling_threshold = 0.0
scene.cycles.use_adaptive_sampling = False
scene.cycles.use_light_tree = False
scene.cycles.blur_glossy = 0.0
scene.cycles.volume_bounces = 1
scene.cycles.pixel_filter_type = 'GAUSSIAN'
scene.cycles.sample_clamp_indirect = 0.0
scene.view_settings.view_transform = 'Raw'
bpy.context.view_layer.update()
